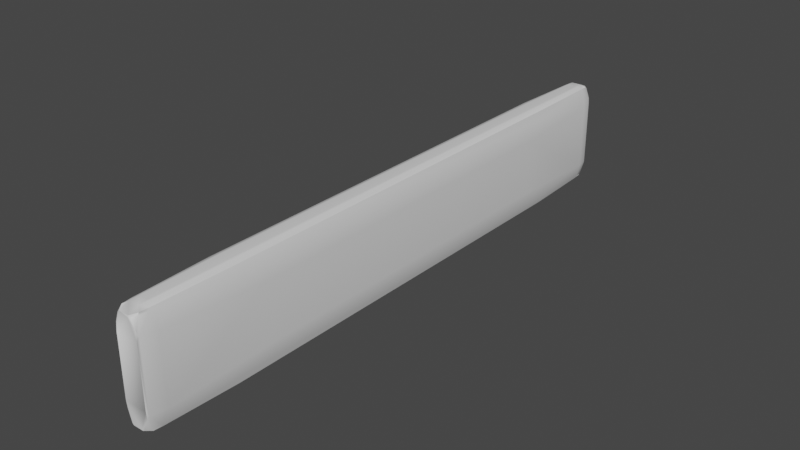 # Source: stone_texture_pillar_24x4_sharp.blend  (saved by Blender 3.2.14; exported with 4.5.12 LTS)
import bpy
from mathutils import Matrix  # noqa: F401  (used for matrix-valued properties, if any)

bpy.ops.wm.read_factory_settings(use_empty=True)
scene = bpy.context.scene
scene.name = 'Scene'

# ---- collections
col_wall_1x4 = bpy.data.collections.new('wall 1x4'); scene.collection.children.link(col_wall_1x4)

# ---- materials (node trees are filled in below, after node groups)
mat_wall = bpy.data.materials.new('wall')
mat_wall.alpha_threshold = 0.0
mat_wall.use_transparent_shadow = False
mat_wall.line_color = (0.0, 0.0, 0.0, 1.0)

# ---- node groups
ng_auto_smooth = bpy.data.node_groups.new('Auto Smooth', 'GeometryNodeTree')
_s = ng_auto_smooth.interface.new_socket(name='Geometry', in_out='OUTPUT', socket_type='NodeSocketGeometry')
_s = ng_auto_smooth.interface.new_socket(name='Geometry', in_out='INPUT', socket_type='NodeSocketGeometry')
_s = ng_auto_smooth.interface.new_socket(name='Angle', in_out='INPUT', socket_type='NodeSocketFloat')
_s.subtype = 'ANGLE'
_s.min_value = 0.0
_s.max_value = 3.142
ng_auto_smooth.is_modifier = True
_N = ng_auto_smooth.nodes; _L = ng_auto_smooth.links
n0 = _N.new('NodeGroupOutput'); n0.name = 'Group Output'; n0.location = (480, -100)
n1 = _N.new('NodeGroupInput'); n1.name = 'Group Input'; n1.location = (-420, -300)
n2 = _N.new('NodeGroupInput'); n2.name = 'Group Input.001'; n2.location = (-60, -100)
n3 = _N.new('GeometryNodeSetShadeSmooth'); n3.name = 'Set Shade Smooth'; n3.location = (120, -100)
n3.domain = 'EDGE'
n4 = _N.new('GeometryNodeSetShadeSmooth'); n4.name = 'Set Shade Smooth.001'; n4.location = (300, -100)
n5 = _N.new('GeometryNodeInputMeshEdgeAngle'); n5.name = 'Edge Angle'; n5.location = (-420, -220)
n6 = _N.new('GeometryNodeInputEdgeSmooth'); n6.name = 'Is Edge Smooth'; n6.location = (-60, -160)
n7 = _N.new('GeometryNodeInputShadeSmooth'); n7.name = 'Is Face Smooth'; n7.location = (-240, -340)
n8 = _N.new('FunctionNodeBooleanMath'); n8.name = 'Boolean Math'; n8.location = (-60, -220)
n9 = _N.new('FunctionNodeCompare'); n9.name = 'Compare'; n9.location = (-240, -180)
n9.operation = 'LESS_EQUAL'
_L.new(n5.outputs[0], n9.inputs[0])
_L.new(n4.outputs[0], n0.inputs[0])
_L.new(n1.outputs[1], n9.inputs[1])
_L.new(n9.outputs[0], n8.inputs[0])
_L.new(n7.outputs[0], n8.inputs[1])
_L.new(n2.outputs[0], n3.inputs[0])
_L.new(n6.outputs[0], n3.inputs[1])
_L.new(n3.outputs[0], n4.inputs[0])
_L.new(n8.outputs[0], n3.inputs[2])
n0.is_active_output = True

# ---- material node trees
mat_wall.use_nodes = True; mat_wall.node_tree.nodes.clear()
_N = mat_wall.node_tree.nodes; _L = mat_wall.node_tree.links
n0 = _N.new('ShaderNodeOutputMaterial'); n0.name = 'Material Output'; n0.location = (300, 300)
n1 = _N.new('ShaderNodeBsdfPrincipled'); n1.name = 'Principled BSDF'; n1.location = (10, 300)
n1.distribution = 'GGX'
n1.subsurface_method = 'RANDOM_WALK_SKIN'
n1.inputs[2].default_value = 0.4
n1.inputs[3].default_value = 1.45
n1.inputs[27].default_value = (0.0, 0.0, 0.0, 1.0)
n1.inputs[28].default_value = 1.0
_L.new(n1.outputs[0], n0.inputs[0])
n0.is_active_output = True

# ---- world
world_world = bpy.data.worlds.new('World'); scene.world = world_world
world_world.use_nodes = True; world_world.node_tree.nodes.clear()
_N = world_world.node_tree.nodes; _L = world_world.node_tree.links
n0 = _N.new('ShaderNodeOutputWorld'); n0.name = 'World Output'; n0.location = (300, 300)
n1 = _N.new('ShaderNodeBackground'); n1.name = 'Background'; n1.location = (10, 300)
n1.inputs[0].default_value = (0.05088, 0.05088, 0.05088, 1.0)
_L.new(n1.outputs[0], n0.inputs[0])
n0.is_active_output = True
world_world.color = (0.05088, 0.05088, 0.05088)
world_world.use_sun_shadow = False
world_world.sun_shadow_jitter_overblur = 0.0

# ---- meshes
me_cube_005 = bpy.data.meshes.new('Cube.005')
me_cube_005.from_pydata([(1.0, 24.0, 4.0), (1.0, 24.0, -4.0), (1.0, -24.0, 4.0), (1.0, -24.0, -4.0), (-1.0, 24.0, 4.0), (-1.0, 24.0, -4.0), (-1.0, -24.0, 4.0), (-1.0, -24.0, -4.0), (1.0, 24.0, 3.844), (1.0, 24.0, -3.844), (-1.0, -24.0, -3.844), (-1.0, -24.0, 3.844), (1.0, -24.0, 3.844), (1.0, -24.0, -3.844), (-1.0, 24.0, -3.844), (-1.0, 24.0, 3.844), (-1.0, 20.0, -4.0), (-1.0, 16.0, -4.0), (-1.0, 12.0, -4.0), (-1.0, 8.0, -4.0), (-1.0, 4.0, -4.0), (-1.0, 0.0, -4.0), (-1.0, -4.0, -4.0), (-1.0, -8.0, -4.0), (-1.0, -12.0, -4.0), (-1.0, -16.0, -4.0), (-1.0, -20.0, -4.0), (1.0, 20.0, 4.0), (1.0, 16.0, 4.0), (1.0, 12.0, 4.0), (1.0, 8.0, 4.0), (1.0, 4.0, 4.0), (1.0, 0.0, 4.0), (1.0, -4.0, 4.0), (1.0, -8.0, 4.0), (1.0, -12.0, 4.0), (1.0, -16.0, 4.0), (1.0, -20.0, 4.0), (-1.0, -20.0, 4.0), (-1.0, -16.0, 4.0), (-1.0, -12.0, 4.0), (-1.0, -8.0, 4.0), (-1.0, -4.0, 4.0), (-1.0, 0.0, 4.0), (-1.0, 4.0, 4.0), (-1.0, 8.0, 4.0), (-1.0, 12.0, 4.0), (-1.0, 16.0, 4.0), (-1.0, 20.0, 4.0), (1.0, -20.0, -4.0), (1.0, -16.0, -4.0), (1.0, -12.0, -4.0), (1.0, -8.0, -4.0), (1.0, -4.0, -4.0), (1.0, 0.0, -4.0), (1.0, 4.0, -4.0), (1.0, 8.0, -4.0), (1.0, 12.0, -4.0), (1.0, 16.0, -4.0), (1.0, 20.0, -4.0), (1.0, 20.0, 3.844), (1.0, 16.0, 3.844), (1.0, 12.0, 3.844), (1.0, 8.0, 3.844), (1.0, 4.0, 3.844), (1.0, 0.0, 3.844), (1.0, -4.0, 3.844), (1.0, -8.0, 3.844), (1.0, -12.0, 3.844), (1.0, -16.0, 3.844), (1.0, -20.0, 3.844), (1.0, -20.0, -3.844), (1.0, -16.0, -3.844), (1.0, -12.0, -3.844), (1.0, -8.0, -3.844), (1.0, -4.0, -3.844), (1.0, 0.0, -3.844), (1.0, 4.0, -3.844), (1.0, 8.0, -3.844), (1.0, 12.0, -3.844), (1.0, 16.0, -3.844), (1.0, 20.0, -3.844), (-1.0, -20.0, 3.844), (-1.0, -16.0, 3.844), (-1.0, -12.0, 3.844), (-1.0, -8.0, 3.844), (-1.0, -4.0, 3.844), (-1.0, 0.0, 3.844), (-1.0, 4.0, 3.844), (-1.0, 8.0, 3.844), (-1.0, 12.0, 3.844), (-1.0, 16.0, 3.844), (-1.0, 20.0, 3.844), (-1.0, 20.0, -3.844), (-1.0, 16.0, -3.844), (-1.0, 12.0, -3.844), (-1.0, 8.0, -3.844), (-1.0, 4.0, -3.844), (-1.0, 0.0, -3.844), (-1.0, -4.0, -3.844), (-1.0, -8.0, -3.844), (-1.0, -12.0, -3.844), (-1.0, -16.0, -3.844), (-1.0, -20.0, -3.844), (-1.0, 24.0, 4.0), (1.0, 24.0, -4.0), (1.0, 24.0, -3.844), (-1.0, 24.0, 3.844), (-1.0, 24.0, -4.0), (1.0, 24.0, 4.0), (1.0, 24.0, 3.844), (-1.0, 24.0, -3.844), (-1.0, -24.0, -4.0), (1.0, -24.0, 4.0), (1.0, -24.0, 3.844), (-1.0, -24.0, -3.844), (-1.0, -24.0, 4.0), (1.0, -24.0, -4.0), (1.0, -24.0, -3.844), (-1.0, -24.0, 3.844)], [], [(113, 116, 6, 2), (3, 13, 10, 7), (112, 117, 3, 7), (15, 4, 0, 8), (107, 104, 4, 15), (114, 113, 2, 12), (5, 14, 9, 1), (12, 2, 6, 11), (108, 111, 14, 5), (15, 8, 9, 14), (114, 12, 13, 118), (107, 15, 14, 111), (12, 11, 10, 13), (117, 118, 13, 3), (105, 106, 81, 59), (59, 81, 80, 58), (58, 80, 79, 57), (57, 79, 78, 56), (56, 78, 77, 55), (55, 77, 76, 54), (54, 76, 75, 53), (53, 75, 74, 52), (52, 74, 73, 51), (51, 73, 72, 50), (50, 72, 71, 49), (119, 82, 103, 115), (82, 83, 102, 103), (83, 84, 101, 102), (84, 85, 100, 101), (85, 86, 99, 100), (86, 87, 98, 99), (87, 88, 97, 98), (88, 89, 96, 97), (89, 90, 95, 96), (90, 91, 94, 95), (91, 92, 93, 94), (110, 60, 81, 106), (60, 61, 80, 81), (61, 62, 79, 80), (62, 63, 78, 79), (63, 64, 77, 78), (64, 65, 76, 77), (65, 66, 75, 76), (66, 67, 74, 75), (67, 68, 73, 74), (68, 69, 72, 73), (69, 70, 71, 72), (112, 115, 103, 26), (26, 103, 102, 25), (25, 102, 101, 24), (24, 101, 100, 23), (23, 100, 99, 22), (22, 99, 98, 21), (21, 98, 97, 20), (20, 97, 96, 19), (19, 96, 95, 18), (18, 95, 94, 17), (17, 94, 93, 16), (110, 109, 27, 60), (60, 27, 28, 61), (61, 28, 29, 62), (62, 29, 30, 63), (63, 30, 31, 64), (64, 31, 32, 65), (65, 32, 33, 66), (66, 33, 34, 67), (67, 34, 35, 68), (68, 35, 36, 69), (69, 36, 37, 70), (119, 116, 38, 82), (82, 38, 39, 83), (83, 39, 40, 84), (84, 40, 41, 85), (85, 41, 42, 86), (86, 42, 43, 87), (87, 43, 44, 88), (88, 44, 45, 89), (89, 45, 46, 90), (90, 46, 47, 91), (91, 47, 48, 92), (108, 105, 59, 16), (16, 59, 58, 17), (17, 58, 57, 18), (18, 57, 56, 19), (19, 56, 55, 20), (20, 55, 54, 21), (21, 54, 53, 22), (22, 53, 52, 23), (23, 52, 51, 24), (24, 51, 50, 25), (25, 50, 49, 26), (109, 104, 48, 27), (27, 48, 47, 28), (28, 47, 46, 29), (29, 46, 45, 30), (30, 45, 44, 31), (31, 44, 43, 32), (32, 43, 42, 33), (33, 42, 41, 34), (34, 41, 40, 35), (35, 40, 39, 36), (36, 39, 38, 37), (0, 4, 104, 109), (5, 1, 105, 108), (8, 0, 109, 110), (8, 110, 106, 9), (1, 9, 106, 105), (92, 107, 111, 93), (16, 93, 111, 108), (92, 48, 104, 107), (11, 6, 116, 119), (7, 10, 115, 112), (11, 119, 115, 10), (49, 71, 118, 117), (70, 114, 118, 71), (70, 37, 113, 114), (26, 49, 117, 112), (37, 38, 116, 113)])
me_cube_005.polygons.foreach_set('use_smooth', [True] * 118)
_uv = me_cube_005.uv_layers.new(name='UVMap')
_uv.uv.foreach_set('vector', [0.625, 0.75, 0.875, 0.75, 0.875, 0.75, 0.625, 0.75, 0.375, 0.75, 0.3799, 0.75, 0.3799, 1.0, 0.375, 1.0, 0.125, 0.75, 0.375, 0.75, 0.375, 0.75, 0.125, 0.75, 0.6201, 0.25, 0.625, 0.25, 0.625, 0.5, 0.6201, 0.5, 0.6201, 0.25, 0.625, 0.25, 0.625, 0.25, 0.6201, 0.25, 0.6201, 0.75, 0.625, 0.75, 0.625, 0.75, 0.6201, 0.75, 0.375, 0.25, 0.3799, 0.25, 0.3799, 0.5, 0.375, 0.5, 0.6201, 0.75, 0.625, 0.75, 0.625, 1.0, 0.6201, 1.0, 0.375, 0.25, 0.3799, 0.25, 0.3799, 0.25, 0.375, 0.25, 0.6201, 0.25, 0.6201, 0.5, 0.3799, 0.5, 0.3799, 0.25, 0.6201, 0.75, 0.6201, 0.75, 0.3799, 0.75, 0.3799, 0.75, 0.6201, 0.25, 0.6201, 0.25, 0.3799, 0.25, 0.3799, 0.25, 0.6201, 0.75, 0.6201, 1.0, 0.3799, 1.0, 0.3799, 0.75, 0.375, 0.75, 0.3799, 0.75, 0.3799, 0.75, 0.375, 0.75, 0.375, 0.5, 0.3799, 0.5, 0.3799, 0.5208, 0.375, 0.5208, 0.375, 0.5208, 0.3799, 0.5208, 0.3799, 0.5417, 0.375, 0.5417, 0.375, 0.5417, 0.3799, 0.5417, 0.3799, 0.5625, 0.375, 0.5625, 0.375, 0.5625, 0.3799, 0.5625, 0.3799, 0.5833, 0.375, 0.5833, 0.375, 0.5833, 0.3799, 0.5833, 0.3799, 0.6042, 0.375, 0.6042, 0.375, 0.6042, 0.3799, 0.6042, 0.3799, 0.625, 0.375, 0.625, 0.375, 0.625, 0.3799, 0.625, 0.3799, 0.6458, 0.375, 0.6458, 0.375, 0.6458, 0.3799, 0.6458, 0.3799, 0.6667, 0.375, 0.6667, 0.375, 0.6667, 0.3799, 0.6667, 0.3799, 0.6875, 0.375, 0.6875, 0.375, 0.6875, 0.3799, 0.6875, 0.3799, 0.7083, 0.375, 0.7083, 0.375, 0.7083, 0.3799, 0.7083, 0.3799, 0.7292, 0.375, 0.7292, 0.6201, 0.0, 0.6201, 0.02083, 0.3799, 0.02083, 0.3799, 0.0, 0.6201, 0.02083, 0.6201, 0.04167, 0.3799, 0.04167, 0.3799, 0.02083, 0.6201, 0.04167, 0.6201, 0.0625, 0.3799, 0.0625, 0.3799, 0.04167, 0.6201, 0.0625, 0.6201, 0.08333, 0.3799, 0.08333, 0.3799, 0.0625, 0.6201, 0.08333, 0.6201, 0.1042, 0.3799, 0.1042, 0.3799, 0.08333, 0.6201, 0.1042, 0.6201, 0.125, 0.3799, 0.125, 0.3799, 0.1042, 0.6201, 0.125, 0.6201, 0.1458, 0.3799, 0.1458, 0.3799, 0.125, 0.6201, 0.1458, 0.6201, 0.1667, 0.3799, 0.1667, 0.3799, 0.1458, 0.6201, 0.1667, 0.6201, 0.1875, 0.3799, 0.1875, 0.3799, 0.1667, 0.6201, 0.1875, 0.6201, 0.2083, 0.3799, 0.2083, 0.3799, 0.1875, 0.6201, 0.2083, 0.6201, 0.2292, 0.3799, 0.2292, 0.3799, 0.2083, 0.6201, 0.5, 0.6201, 0.5208, 0.3799, 0.5208, 0.3799, 0.5, 0.6201, 0.5208, 0.6201, 0.5417, 0.3799, 0.5417, 0.3799, 0.5208, 0.6201, 0.5417, 0.6201, 0.5625, 0.3799, 0.5625, 0.3799, 0.5417, 0.6201, 0.5625, 0.6201, 0.5833, 0.3799, 0.5833, 0.3799, 0.5625, 0.6201, 0.5833, 0.6201, 0.6042, 0.3799, 0.6042, 0.3799, 0.5833, 0.6201, 0.6042, 0.6201, 0.625, 0.3799, 0.625, 0.3799, 0.6042, 0.6201, 0.625, 0.6201, 0.6458, 0.3799, 0.6458, 0.3799, 0.625, 0.6201, 0.6458, 0.6201, 0.6667, 0.3799, 0.6667, 0.3799, 0.6458, 0.6201, 0.6667, 0.6201, 0.6875, 0.3799, 0.6875, 0.3799, 0.6667, 0.6201, 0.6875, 0.6201, 0.7083, 0.3799, 0.7083, 0.3799, 0.6875, 0.6201, 0.7083, 0.6201, 0.7292, 0.3799, 0.7292, 0.3799, 0.7083, 0.375, 0.0, 0.3799, 0.0, 0.3799, 0.02083, 0.375, 0.02083, 0.375, 0.02083, 0.3799, 0.02083, 0.3799, 0.04167, 0.375, 0.04167, 0.375, 0.04167, 0.3799, 0.04167, 0.3799, 0.0625, 0.375, 0.0625, 0.375, 0.0625, 0.3799, 0.0625, 0.3799, 0.08333, 0.375, 0.08333, 0.375, 0.08333, 0.3799, 0.08333, 0.3799, 0.1042, 0.375, 0.1042, 0.375, 0.1042, 0.3799, 0.1042, 0.3799, 0.125, 0.375, 0.125, 0.375, 0.125, 0.3799, 0.125, 0.3799, 0.1458, 0.375, 0.1458, 0.375, 0.1458, 0.3799, 0.1458, 0.3799, 0.1667, 0.375, 0.1667, 0.375, 0.1667, 0.3799, 0.1667, 0.3799, 0.1875, 0.375, 0.1875, 0.375, 0.1875, 0.3799, 0.1875, 0.3799, 0.2083, 0.375, 0.2083, 0.375, 0.2083, 0.3799, 0.2083, 0.3799, 0.2292, 0.375, 0.2292, 0.6201, 0.5, 0.625, 0.5, 0.625, 0.5208, 0.6201, 0.5208, 0.6201, 0.5208, 0.625, 0.5208, 0.625, 0.5417, 0.6201, 0.5417, 0.6201, 0.5417, 0.625, 0.5417, 0.625, 0.5625, 0.6201, 0.5625, 0.6201, 0.5625, 0.625, 0.5625, 0.625, 0.5833, 0.6201, 0.5833, 0.6201, 0.5833, 0.625, 0.5833, 0.625, 0.6042, 0.6201, 0.6042, 0.6201, 0.6042, 0.625, 0.6042, 0.625, 0.625, 0.6201, 0.625, 0.6201, 0.625, 0.625, 0.625, 0.625, 0.6458, 0.6201, 0.6458, 0.6201, 0.6458, 0.625, 0.6458, 0.625, 0.6667, 0.6201, 0.6667, 0.6201, 0.6667, 0.625, 0.6667, 0.625, 0.6875, 0.6201, 0.6875, 0.6201, 0.6875, 0.625, 0.6875, 0.625, 0.7083, 0.6201, 0.7083, 0.6201, 0.7083, 0.625, 0.7083, 0.625, 0.7292, 0.6201, 0.7292, 0.6201, 0.0, 0.625, 0.0, 0.625, 0.02083, 0.6201, 0.02083, 0.6201, 0.02083, 0.625, 0.02083, 0.625, 0.04167, 0.6201, 0.04167, 0.6201, 0.04167, 0.625, 0.04167, 0.625, 0.0625, 0.6201, 0.0625, 0.6201, 0.0625, 0.625, 0.0625, 0.625, 0.08333, 0.6201, 0.08333, 0.6201, 0.08333, 0.625, 0.08333, 0.625, 0.1042, 0.6201, 0.1042, 0.6201, 0.1042, 0.625, 0.1042, 0.625, 0.125, 0.6201, 0.125, 0.6201, 0.125, 0.625, 0.125, 0.625, 0.1458, 0.6201, 0.1458, 0.6201, 0.1458, 0.625, 0.1458, 0.625, 0.1667, 0.6201, 0.1667, 0.6201, 0.1667, 0.625, 0.1667, 0.625, 0.1875, 0.6201, 0.1875, 0.6201, 0.1875, 0.625, 0.1875, 0.625, 0.2083, 0.6201, 0.2083, 0.6201, 0.2083, 0.625, 0.2083, 0.625, 0.2292, 0.6201, 0.2292, 0.125, 0.5, 0.375, 0.5, 0.375, 0.5208, 0.125, 0.5208, 0.125, 0.5208, 0.375, 0.5208, 0.375, 0.5417, 0.125, 0.5417, 0.125, 0.5417, 0.375, 0.5417, 0.375, 0.5625, 0.125, 0.5625, 0.125, 0.5625, 0.375, 0.5625, 0.375, 0.5833, 0.125, 0.5833, 0.125, 0.5833, 0.375, 0.5833, 0.375, 0.6042, 0.125, 0.6042, 0.125, 0.6042, 0.375, 0.6042, 0.375, 0.625, 0.125, 0.625, 0.125, 0.625, 0.375, 0.625, 0.375, 0.6458, 0.125, 0.6458, 0.125, 0.6458, 0.375, 0.6458, 0.375, 0.6667, 0.125, 0.6667, 0.125, 0.6667, 0.375, 0.6667, 0.375, 0.6875, 0.125, 0.6875, 0.125, 0.6875, 0.375, 0.6875, 0.375, 0.7083, 0.125, 0.7083, 0.125, 0.7083, 0.375, 0.7083, 0.375, 0.7292, 0.125, 0.7292, 0.625, 0.5, 0.875, 0.5, 0.875, 0.5208, 0.625, 0.5208, 0.625, 0.5208, 0.875, 0.5208, 0.875, 0.5417, 0.625, 0.5417, 0.625, 0.5417, 0.875, 0.5417, 0.875, 0.5625, 0.625, 0.5625, 0.625, 0.5625, 0.875, 0.5625, 0.875, 0.5833, 0.625, 0.5833, 0.625, 0.5833, 0.875, 0.5833, 0.875, 0.6042, 0.625, 0.6042, 0.625, 0.6042, 0.875, 0.6042, 0.875, 0.625, 0.625, 0.625, 0.625, 0.625, 0.875, 0.625, 0.875, 0.6458, 0.625, 0.6458, 0.625, 0.6458, 0.875, 0.6458, 0.875, 0.6667, 0.625, 0.6667, 0.625, 0.6667, 0.875, 0.6667, 0.875, 0.6875, 0.625, 0.6875, 0.625, 0.6875, 0.875, 0.6875, 0.875, 0.7083, 0.625, 0.7083, 0.625, 0.7083, 0.875, 0.7083, 0.875, 0.7292, 0.625, 0.7292, 0.625, 0.5, 0.875, 0.5, 0.875, 0.5, 0.625, 0.5, 0.125, 0.5, 0.375, 0.5, 0.375, 0.5, 0.125, 0.5, 0.6201, 0.5, 0.625, 0.5, 0.625, 0.5, 0.6201, 0.5, 0.6201, 0.5, 0.6201, 0.5, 0.3799, 0.5, 0.3799, 0.5, 0.375, 0.5, 0.3799, 0.5, 0.3799, 0.5, 0.375, 0.5, 0.6201, 0.2292, 0.6201, 0.25, 0.3799, 0.25, 0.3799, 0.2292, 0.375, 0.2292, 0.3799, 0.2292, 0.3799, 0.25, 0.375, 0.25, 0.6201, 0.2292, 0.625, 0.2292, 0.625, 0.25, 0.6201, 0.25, 0.6201, 0.0, 0.625, 0.0, 0.625, 0.0, 0.6201, 0.0, 0.375, 0.0, 0.3799, 0.0, 0.3799, 0.0, 0.375, 0.0, 0.6201, 0.0, 0.6201, 0.0, 0.3799, 0.0, 0.3799, 0.0, 0.375, 0.7292, 0.3799, 0.7292, 0.3799, 0.75, 0.375, 0.75, 0.6201, 0.7292, 0.6201, 0.75, 0.3799, 0.75, 0.3799, 0.7292, 0.6201, 0.7292, 0.625, 0.7292, 0.625, 0.75, 0.6201, 0.75, 0.125, 0.7292, 0.375, 0.7292, 0.375, 0.75, 0.125, 0.75, 0.625, 0.7292, 0.875, 0.7292, 0.875, 0.75, 0.625, 0.75])
me_cube_005.materials.append(mat_wall)
me_cube_005.use_mirror_vertex_groups = False
me_cube_005.update()

# ---- objects
ob_cube_005 = bpy.data.objects.new('Cube.005', me_cube_005)

# ---- transforms, parenting, visibility, modifiers, constraints
ob_cube_005.location = (0.0, 0.0, 0.0)
ob_cube_005.lock_rotations_4d = False
ob_cube_005.empty_display_type = 'ARROWS'
ob_cube_005.lineart.crease_threshold = 0.0
_m = ob_cube_005.modifiers.new('Subdivision', 'SUBSURF')
_m.levels = 6
_m = ob_cube_005.modifiers.new('Displace', 'DISPLACE')
_m.strength = 0.2
_m = ob_cube_005.modifiers.new('Displace.001', 'DISPLACE')
_m.mid_level = 0.1
_m.strength = 0.5
_m.texture_coords = 'GLOBAL'
_m = ob_cube_005.modifiers.new('Decimate', 'DECIMATE')
_m.ratio = 0.1
_m.use_collapse_triangulate = True
_m = ob_cube_005.modifiers.new('Decimate.001', 'DECIMATE')
_m.decimate_type = 'DISSOLVE'
_m.angle_limit = 0.2618
_m.use_dissolve_boundaries = True
_m = ob_cube_005.modifiers.new('Smooth', 'SMOOTH')
_m.iterations = 3
_m = ob_cube_005.modifiers.new('Bevel', 'BEVEL')
_m.width = 10.0
_m.width_pct = 10.0
_m.angle_limit = 0.3491
_m.offset_type = 'PERCENT'
_m.loop_slide = False
_m = ob_cube_005.modifiers.new('WeightedNormal', 'WEIGHTED_NORMAL')
_m.keep_sharp = True
_m = ob_cube_005.modifiers.new('Auto Smooth', 'NODES')
_m.node_group = ng_auto_smooth
_gi = [s.identifier for s in ng_auto_smooth.interface.items_tree if s.item_type == 'SOCKET' and s.in_out == 'INPUT']
_m[_gi[1]] = 0.5236  # Angle
_m = ob_cube_005.modifiers.new('Triangulate', 'TRIANGULATE')
_m.keep_custom_normals = True

# ---- collection membership
col_wall_1x4.objects.link(ob_cube_005)

# ---- scene / render settings (as saved in the file)
scene.frame_start = 1; scene.frame_end = 250; scene.frame_set(1)
scene.render.engine = 'BLENDER_EEVEE_NEXT'
scene.cycles.sampling_pattern = 'TABULATED_SOBOL'
scene.cycles.use_light_tree = False
scene.view_settings.view_transform = 'Filmic'
bpy.context.view_layer.update()

# ---- added for rendering (the .blend has no active camera and no usable light): camera, sun
cam_auto = bpy.data.cameras.new('AutoCamera')
cam_auto.lens = 50.0
cam_auto.sensor_width = 36.0
cam_auto.clip_end = 1000.0
ob_auto_camera = bpy.data.objects.new('AutoCamera', cam_auto)
scene.collection.objects.link(ob_auto_camera)
ob_auto_camera.location = (46.2672, -55.5415, 37.0272)
ob_auto_camera.rotation_euler = (1.09748, -7.21219e-08, 0.694738)
scene.camera = ob_auto_camera
light_auto_sun = bpy.data.lights.new('AutoSun', 'SUN')
light_auto_sun.energy = 3.0
light_auto_sun.angle = 0.0523599
ob_auto_sun = bpy.data.objects.new('AutoSun', light_auto_sun)
scene.collection.objects.link(ob_auto_sun)
ob_auto_sun.rotation_euler = (0.872665, 0.174533, 0.523599)
bpy.context.view_layer.update()
